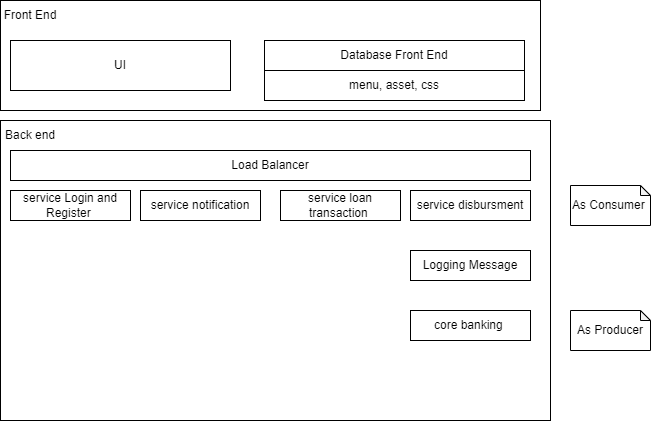

The diagram above was exported from draw.io. Its source (the exported page's mxGraphModel, read from the mxfile embedded in the PNG):
<mxGraphModel dx="719" dy="376" grid="1" gridSize="10" guides="1" tooltips="1" connect="1" arrows="1" fold="1" page="1" pageScale="1" pageWidth="827" pageHeight="1169" math="0" shadow="0">
  <root>
    <mxCell id="0" />
    <mxCell id="1" parent="0" />
    <mxCell id="fgxLMQleu6uoFNDi8nQ7-16" value="" style="rounded=0;whiteSpace=wrap;html=1;" parent="1" vertex="1">
      <mxGeometry x="20" y="200" width="550" height="300" as="geometry" />
    </mxCell>
    <mxCell id="fgxLMQleu6uoFNDi8nQ7-1" value="" style="rounded=0;whiteSpace=wrap;html=1;" parent="1" vertex="1">
      <mxGeometry x="20" y="80" width="540" height="110" as="geometry" />
    </mxCell>
    <mxCell id="fgxLMQleu6uoFNDi8nQ7-4" value="service Login and Register&amp;nbsp;" style="rounded=0;whiteSpace=wrap;html=1;" parent="1" vertex="1">
      <mxGeometry x="30" y="270" width="120" height="30" as="geometry" />
    </mxCell>
    <mxCell id="fgxLMQleu6uoFNDi8nQ7-5" value="service notification" style="rounded=0;whiteSpace=wrap;html=1;" parent="1" vertex="1">
      <mxGeometry x="160" y="270" width="120" height="30" as="geometry" />
    </mxCell>
    <mxCell id="fgxLMQleu6uoFNDi8nQ7-7" value="service loan transaction&amp;nbsp;" style="rounded=0;whiteSpace=wrap;html=1;" parent="1" vertex="1">
      <mxGeometry x="300" y="270" width="120" height="30" as="geometry" />
    </mxCell>
    <mxCell id="fgxLMQleu6uoFNDi8nQ7-8" value="service disbursment" style="rounded=0;whiteSpace=wrap;html=1;" parent="1" vertex="1">
      <mxGeometry x="430" y="270" width="120" height="30" as="geometry" />
    </mxCell>
    <mxCell id="fgxLMQleu6uoFNDi8nQ7-9" value="core banking&amp;nbsp;" style="rounded=0;whiteSpace=wrap;html=1;" parent="1" vertex="1">
      <mxGeometry x="430" y="390" width="120" height="30" as="geometry" />
    </mxCell>
    <mxCell id="fgxLMQleu6uoFNDi8nQ7-10" value="Logging Message" style="rounded=0;whiteSpace=wrap;html=1;" parent="1" vertex="1">
      <mxGeometry x="430" y="330" width="120" height="30" as="geometry" />
    </mxCell>
    <mxCell id="fgxLMQleu6uoFNDi8nQ7-11" value="Load Balancer" style="rounded=0;whiteSpace=wrap;html=1;" parent="1" vertex="1">
      <mxGeometry x="30" y="230" width="520" height="30" as="geometry" />
    </mxCell>
    <mxCell id="fgxLMQleu6uoFNDi8nQ7-12" value="As Consumer&amp;nbsp;" style="shape=note;whiteSpace=wrap;html=1;backgroundOutline=1;darkOpacity=0.05;size=10;" parent="1" vertex="1">
      <mxGeometry x="590" y="265" width="80" height="40" as="geometry" />
    </mxCell>
    <mxCell id="fgxLMQleu6uoFNDi8nQ7-13" value="As Producer" style="shape=note;whiteSpace=wrap;html=1;backgroundOutline=1;darkOpacity=0.05;size=10;" parent="1" vertex="1">
      <mxGeometry x="590" y="390" width="80" height="40" as="geometry" />
    </mxCell>
    <mxCell id="8kZpwD2bjCJ6YBqLF8OJ-1" value="UI" style="rounded=0;whiteSpace=wrap;html=1;" vertex="1" parent="1">
      <mxGeometry x="30" y="120" width="220" height="50" as="geometry" />
    </mxCell>
    <mxCell id="8kZpwD2bjCJ6YBqLF8OJ-2" value="Database Front End" style="rounded=0;whiteSpace=wrap;html=1;" vertex="1" parent="1">
      <mxGeometry x="284" y="120" width="260" height="30" as="geometry" />
    </mxCell>
    <mxCell id="8kZpwD2bjCJ6YBqLF8OJ-4" value="menu, asset, css" style="rounded=0;whiteSpace=wrap;html=1;" vertex="1" parent="1">
      <mxGeometry x="284" y="150" width="260" height="30" as="geometry" />
    </mxCell>
    <mxCell id="8kZpwD2bjCJ6YBqLF8OJ-5" value="Front End" style="text;html=1;strokeColor=none;fillColor=none;align=center;verticalAlign=middle;whiteSpace=wrap;rounded=0;" vertex="1" parent="1">
      <mxGeometry x="20" y="80" width="60" height="30" as="geometry" />
    </mxCell>
    <mxCell id="8kZpwD2bjCJ6YBqLF8OJ-6" value="Back end" style="text;html=1;strokeColor=none;fillColor=none;align=center;verticalAlign=middle;whiteSpace=wrap;rounded=0;" vertex="1" parent="1">
      <mxGeometry x="20" y="200" width="60" height="30" as="geometry" />
    </mxCell>
  </root>
</mxGraphModel>